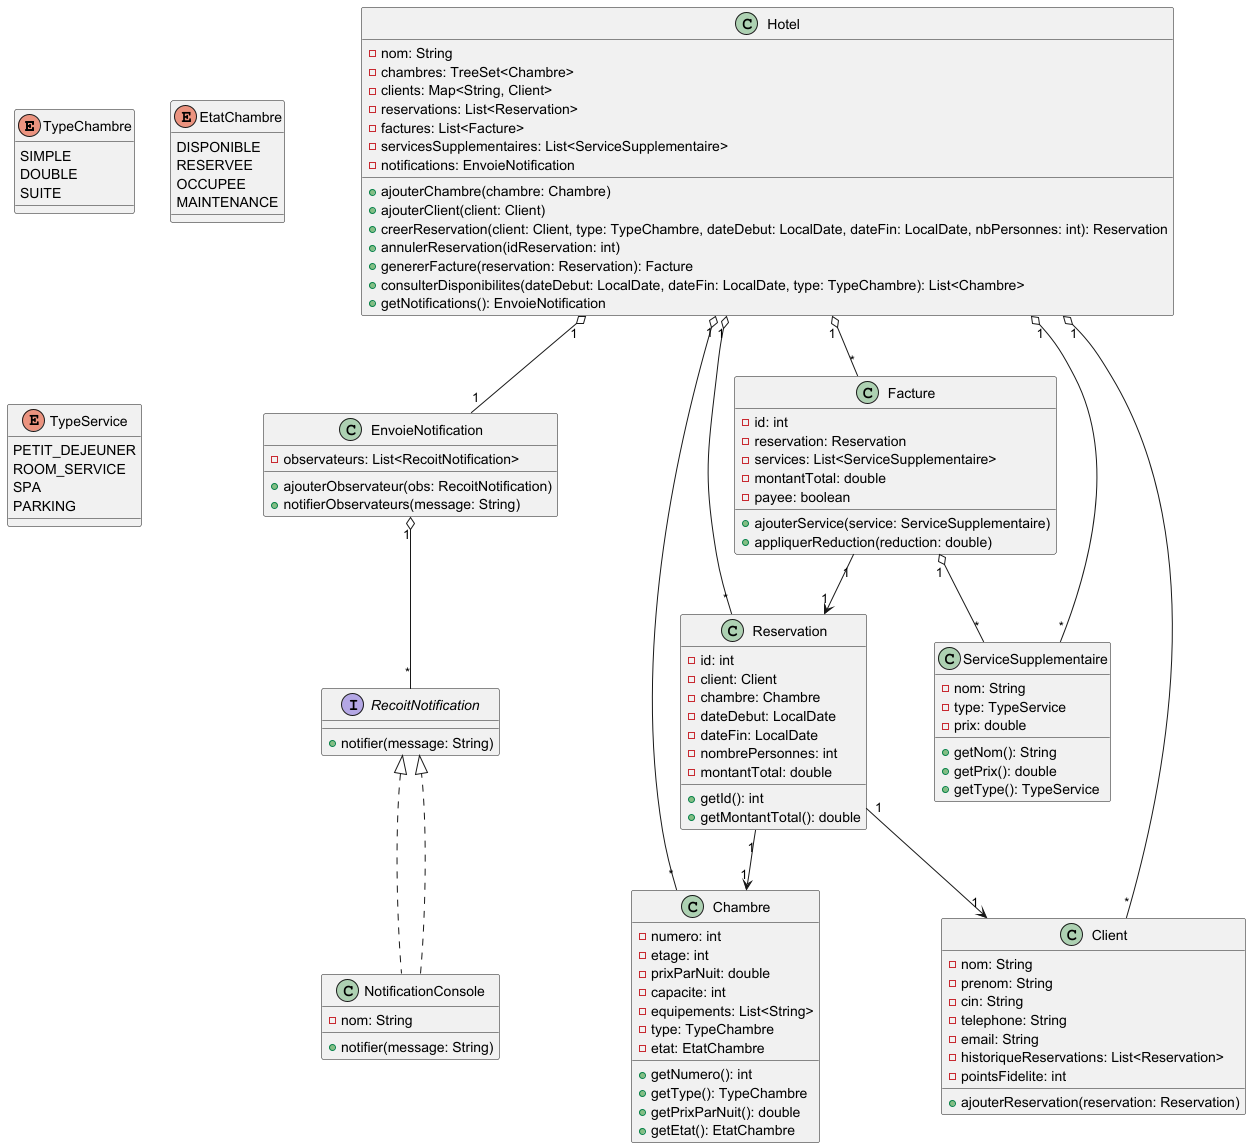

The diagram above was rendered by PlantUML. Its source (embedded in the PNG):
@startuml
' ===== Enums =====
enum TypeChambre {
    SIMPLE
    DOUBLE
    SUITE
}

enum EtatChambre {
    DISPONIBLE
    RESERVEE
    OCCUPEE
    MAINTENANCE
}

enum TypeService {
    PETIT_DEJEUNER
    ROOM_SERVICE
    SPA
    PARKING
}

' ===== Observer Pattern =====
interface RecoitNotification {
    + notifier(message: String)
}

class EnvoieNotification {
    - observateurs: List<RecoitNotification>
    + ajouterObservateur(obs: RecoitNotification)
    + notifierObservateurs(message: String)
}

class NotificationConsole implements RecoitNotification {
    - nom: String
    + notifier(message: String)
}

' ===== Classes principales =====
class Hotel {
    - nom: String
    - chambres: TreeSet<Chambre>
    - clients: Map<String, Client>
    - reservations: List<Reservation>
    - factures: List<Facture>
    - servicesSupplementaires: List<ServiceSupplementaire>
    - notifications: EnvoieNotification
    + ajouterChambre(chambre: Chambre)
    + ajouterClient(client: Client)
    + creerReservation(client: Client, type: TypeChambre, dateDebut: LocalDate, dateFin: LocalDate, nbPersonnes: int): Reservation
    + annulerReservation(idReservation: int)
    + genererFacture(reservation: Reservation): Facture
    + consulterDisponibilites(dateDebut: LocalDate, dateFin: LocalDate, type: TypeChambre): List<Chambre>
    + getNotifications(): EnvoieNotification
}

class Chambre {
    - numero: int
    - etage: int
    - prixParNuit: double
    - capacite: int
    - equipements: List<String>
    - type: TypeChambre
    - etat: EtatChambre
    + getNumero(): int
    + getType(): TypeChambre
    + getPrixParNuit(): double
    + getEtat(): EtatChambre
}

class Client {
    - nom: String
    - prenom: String
    - cin: String
    - telephone: String
    - email: String
    - historiqueReservations: List<Reservation>
    - pointsFidelite: int
    + ajouterReservation(reservation: Reservation)
}

class Reservation {
    - id: int
    - client: Client
    - chambre: Chambre
    - dateDebut: LocalDate
    - dateFin: LocalDate
    - nombrePersonnes: int
    - montantTotal: double
    + getId(): int
    + getMontantTotal(): double
}

class Facture {
    - id: int
    - reservation: Reservation
    - services: List<ServiceSupplementaire>
    - montantTotal: double
    - payee: boolean
    + ajouterService(service: ServiceSupplementaire)
    + appliquerReduction(reduction: double)
}

class ServiceSupplementaire {
    - nom: String
    - type: TypeService
    - prix: double
    + getNom(): String
    + getPrix(): double
    + getType(): TypeService
}

' ===== Relations =====
Hotel "1" o-- "*" Chambre
Hotel "1" o-- "*" Client
Hotel "1" o-- "*" Reservation
Hotel "1" o-- "*" Facture
Hotel "1" o-- "*" ServiceSupplementaire
Hotel "1" o-- "1" EnvoieNotification

Reservation "1" --> "1" Client
Reservation "1" --> "1" Chambre
Facture "1" --> "1" Reservation
Facture "1" o-- "*" ServiceSupplementaire

EnvoieNotification "1" o-- "*" RecoitNotification
NotificationConsole ..|> RecoitNotification

@enduml